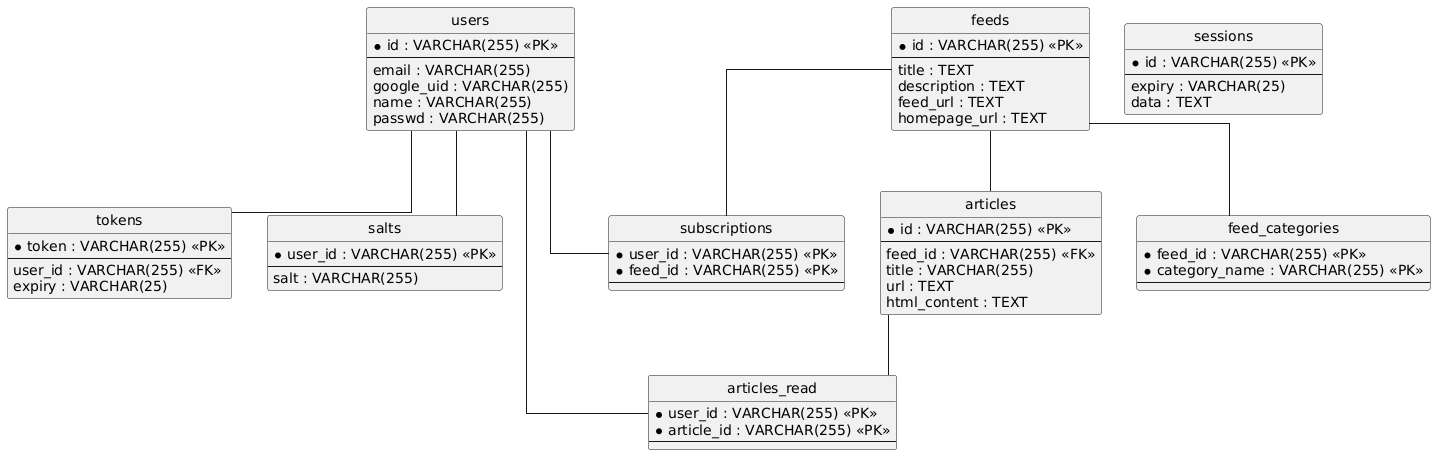

The diagram above was rendered by PlantUML. Its source (embedded in the PNG):
@startuml
hide circle
skinparam linetype ortho

entity "users" as users {
  * id : VARCHAR(255) <<PK>>
  --
  email : VARCHAR(255)
  google_uid : VARCHAR(255)
  name : VARCHAR(255)
  passwd : VARCHAR(255)
}

entity "sessions" as sessions {
  * id : VARCHAR(255) <<PK>>
  --
  expiry : VARCHAR(25)
  data : TEXT
}

entity "tokens" as tokens {
  * token : VARCHAR(255) <<PK>>
  --
  user_id : VARCHAR(255) <<FK>>
  expiry : VARCHAR(25)
}

entity "salts" as salts {
  * user_id : VARCHAR(255) <<PK>>
  --
  salt : VARCHAR(255)
}

entity "feeds" as feeds {
  * id : VARCHAR(255) <<PK>>
  --
  title : TEXT
  description : TEXT
  feed_url : TEXT
  homepage_url : TEXT
}

entity "articles" as articles {
  * id : VARCHAR(255) <<PK>>
  --
  feed_id : VARCHAR(255) <<FK>>
  title : VARCHAR(255)
  url : TEXT
  html_content : TEXT
}

entity "feed_categories" as feed_categories {
  * feed_id : VARCHAR(255) <<PK>>
  * category_name : VARCHAR(255) <<PK>>
  --
}

entity "subscriptions" as subscriptions {
  * user_id : VARCHAR(255) <<PK>>
  * feed_id : VARCHAR(255) <<PK>>
  --
}

entity "articles_read" as articles_read {
  * user_id : VARCHAR(255) <<PK>>
  * article_id : VARCHAR(255) <<PK>>
  --
}

users -- tokens
users -- salts
feeds -- articles
feeds -- feed_categories
users -- subscriptions
feeds -- subscriptions
users -- articles_read
articles -- articles_read
@enduml